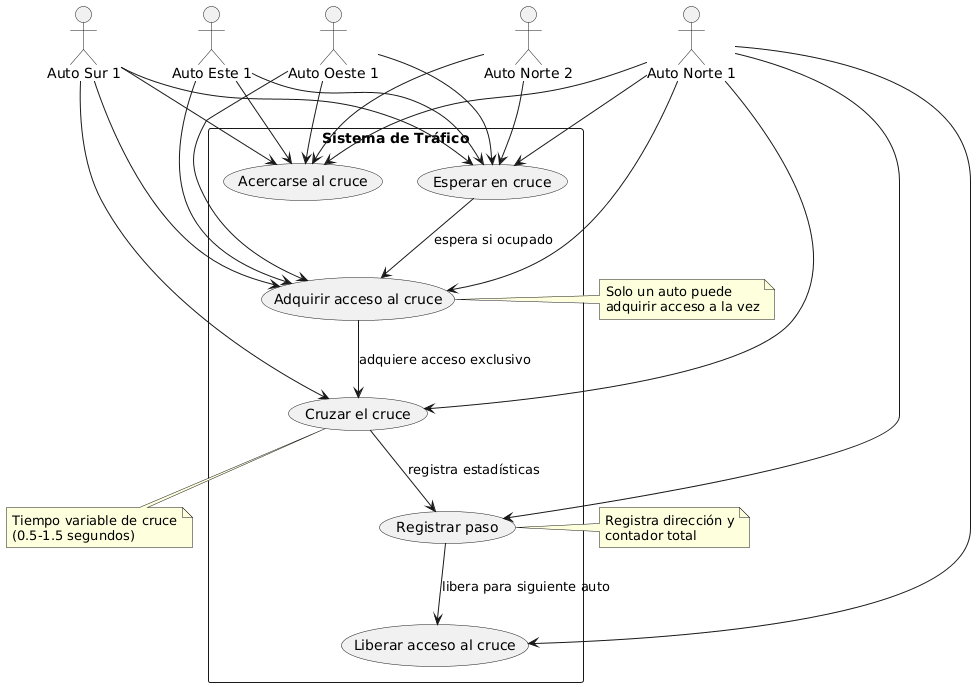

The diagram above was rendered by PlantUML. Its source (embedded in the PNG):
@startuml
actor "Auto Norte 1" as AN1
actor "Auto Sur 1" as AS1
actor "Auto Este 1" as AE1
actor "Auto Oeste 1" as AO1
actor "Auto Norte 2" as AN2

rectangle "Sistema de Tráfico" {
    usecase "Acercarse al cruce" as UC1
    usecase "Esperar en cruce" as UC2
    usecase "Adquirir acceso al cruce" as UC3
    usecase "Cruzar el cruce" as UC4
    usecase "Registrar paso" as UC5
    usecase "Liberar acceso al cruce" as UC6
}

AN1 --> UC1
AN1 --> UC2
AN1 --> UC3
AN1 --> UC4
AN1 --> UC5
AN1 --> UC6

AS1 --> UC1
AS1 --> UC2
AS1 --> UC3
AS1 --> UC4
AE1 --> UC1
AE1 --> UC2
AE1 --> UC3
AO1 --> UC1
AO1 --> UC2
AO1 --> UC3
AN2 --> UC1
AN2 --> UC2

UC2 --> UC3 : "espera si ocupado"
UC3 --> UC4 : "adquiere acceso exclusivo"
UC4 --> UC5 : "registra estadísticas"
UC5 --> UC6 : "libera para siguiente auto"

note right of UC3
    Solo un auto puede
    adquirir acceso a la vez
end note

note bottom of UC4
    Tiempo variable de cruce
    (0.5-1.5 segundos)
end note

note left of UC5
    Registra dirección y
    contador total
end note
@enduml